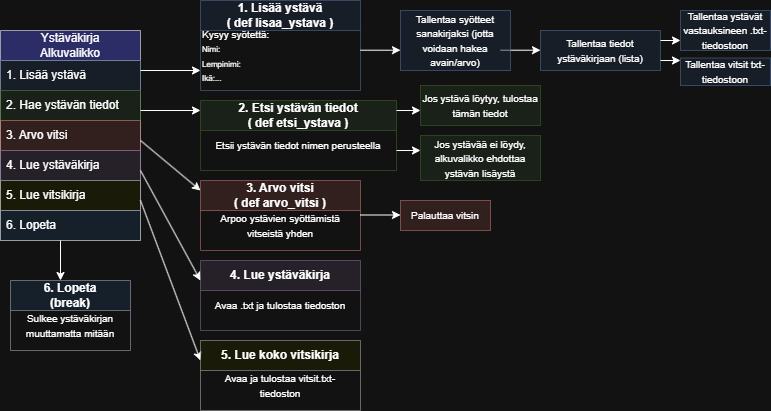

The diagram above was exported from draw.io. Its source (the exported page's mxGraphModel, read from the mxfile embedded in the PNG):
<mxGraphModel dx="1426" dy="743" grid="1" gridSize="10" guides="1" tooltips="1" connect="1" arrows="1" fold="1" page="1" pageScale="1" pageWidth="827" pageHeight="1169" math="0" shadow="0">
  <root>
    <mxCell id="JnQvU5wQ3fARfEi2AYv_-0" />
    <mxCell id="JnQvU5wQ3fARfEi2AYv_-1" parent="JnQvU5wQ3fARfEi2AYv_-0" />
    <mxCell id="F00hQ3IlfTLA0TzsAxuD-0" parent="JnQvU5wQ3fARfEi2AYv_-1" style="swimlane;fontStyle=0;childLayout=stackLayout;horizontal=1;startSize=30;horizontalStack=0;resizeParent=1;resizeParentMax=0;resizeLast=0;collapsible=1;marginBottom=0;whiteSpace=wrap;html=1;fillColor=light-dark(#CDEB8B,#32327C);strokeColor=#36393d;opacity=80;" value="Ystäväkirja&lt;div&gt;Alkuvalikko&lt;/div&gt;" vertex="1">
      <mxGeometry height="210" width="140" x="40" y="40" as="geometry" />
    </mxCell>
    <mxCell id="F00hQ3IlfTLA0TzsAxuD-1" parent="F00hQ3IlfTLA0TzsAxuD-0" style="text;align=left;verticalAlign=middle;spacingLeft=4;spacingRight=4;overflow=hidden;points=[[0,0.5],[1,0.5]];portConstraint=eastwest;rotatable=0;whiteSpace=wrap;html=1;strokeColor=#6c8ebf;fillColor=#dae8fc;opacity=50;" value="1. Lisää ystävä" vertex="1">
      <mxGeometry height="30" width="140" y="30" as="geometry" />
    </mxCell>
    <mxCell id="F00hQ3IlfTLA0TzsAxuD-2" parent="F00hQ3IlfTLA0TzsAxuD-0" style="text;strokeColor=#82b366;fillColor=#d5e8d4;align=left;verticalAlign=middle;spacingLeft=4;spacingRight=4;overflow=hidden;points=[[0,0.5],[1,0.5]];portConstraint=eastwest;rotatable=0;whiteSpace=wrap;html=1;opacity=50;" value="2. Hae ystävän tiedot" vertex="1">
      <mxGeometry height="30" width="140" y="60" as="geometry" />
    </mxCell>
    <mxCell id="F00hQ3IlfTLA0TzsAxuD-3" parent="F00hQ3IlfTLA0TzsAxuD-0" style="text;strokeColor=#b85450;fillColor=#f8cecc;align=left;verticalAlign=middle;spacingLeft=4;spacingRight=4;overflow=hidden;points=[[0,0.5],[1,0.5]];portConstraint=eastwest;rotatable=0;whiteSpace=wrap;html=1;opacity=50;" value="3. Arvo vitsi" vertex="1">
      <mxGeometry height="30" width="140" y="90" as="geometry" />
    </mxCell>
    <mxCell id="F00hQ3IlfTLA0TzsAxuD-4" parent="F00hQ3IlfTLA0TzsAxuD-0" style="text;strokeColor=#9673a6;fillColor=#e1d5e7;align=left;verticalAlign=middle;spacingLeft=4;spacingRight=4;overflow=hidden;points=[[0,0.5],[1,0.5]];portConstraint=eastwest;rotatable=0;whiteSpace=wrap;html=1;opacity=50;" value="4. Lue ystäväkirja" vertex="1">
      <mxGeometry height="30" width="140" y="120" as="geometry" />
    </mxCell>
    <mxCell id="UgjCIKEd1aQNq1pChhsJ-0" parent="F00hQ3IlfTLA0TzsAxuD-0" style="text;strokeColor=#36393d;fillColor=#ffff88;align=left;verticalAlign=middle;spacingLeft=4;spacingRight=4;overflow=hidden;points=[[0,0.5],[1,0.5]];portConstraint=eastwest;rotatable=0;whiteSpace=wrap;html=1;opacity=50;" value="5. Lue vitsikirja" vertex="1">
      <mxGeometry height="30" width="140" y="150" as="geometry" />
    </mxCell>
    <mxCell id="UgjCIKEd1aQNq1pChhsJ-1" parent="F00hQ3IlfTLA0TzsAxuD-0" style="text;strokeColor=#36393d;fillColor=#cce5ff;align=left;verticalAlign=middle;spacingLeft=4;spacingRight=4;overflow=hidden;points=[[0,0.5],[1,0.5]];portConstraint=eastwest;rotatable=0;whiteSpace=wrap;html=1;opacity=50;" value="6. Lopeta" vertex="1">
      <mxGeometry height="30" width="140" y="180" as="geometry" />
    </mxCell>
    <mxCell id="F00hQ3IlfTLA0TzsAxuD-6" edge="1" parent="JnQvU5wQ3fARfEi2AYv_-1" style="endArrow=classic;html=1;rounded=0;" value="">
      <mxGeometry height="50" relative="1" width="50" as="geometry">
        <mxPoint x="180" y="80" as="sourcePoint" />
        <mxPoint x="240" y="80" as="targetPoint" />
      </mxGeometry>
    </mxCell>
    <mxCell id="F00hQ3IlfTLA0TzsAxuD-7" edge="1" parent="JnQvU5wQ3fARfEi2AYv_-1" style="endArrow=classic;html=1;rounded=0;" value="">
      <mxGeometry height="50" relative="1" width="50" as="geometry">
        <mxPoint x="180" y="120" as="sourcePoint" />
        <mxPoint x="240" y="120" as="targetPoint" />
      </mxGeometry>
    </mxCell>
    <mxCell id="F00hQ3IlfTLA0TzsAxuD-8" edge="1" parent="JnQvU5wQ3fARfEi2AYv_-1" style="endArrow=classic;html=1;rounded=0;" value="">
      <mxGeometry height="50" relative="1" width="50" as="geometry">
        <mxPoint x="180" y="150" as="sourcePoint" />
        <mxPoint x="240" y="200" as="targetPoint" />
      </mxGeometry>
    </mxCell>
    <mxCell id="F00hQ3IlfTLA0TzsAxuD-9" edge="1" parent="JnQvU5wQ3fARfEi2AYv_-1" style="endArrow=classic;html=1;rounded=0;" value="">
      <mxGeometry height="50" relative="1" width="50" as="geometry">
        <mxPoint x="180" y="180" as="sourcePoint" />
        <mxPoint x="240" y="290" as="targetPoint" />
      </mxGeometry>
    </mxCell>
    <mxCell id="F00hQ3IlfTLA0TzsAxuD-10" parent="JnQvU5wQ3fARfEi2AYv_-1" style="swimlane;whiteSpace=wrap;html=1;startSize=30;fillColor=#dae8fc;opacity=50;strokeColor=#6c8ebf;" value="1. Lisää ystävä&lt;div&gt;( def lisaa_ystava )&lt;/div&gt;" vertex="1">
      <mxGeometry height="90" width="160" x="240" y="10" as="geometry">
        <mxRectangle height="40" width="140" x="240" y="20" as="alternateBounds" />
      </mxGeometry>
    </mxCell>
    <mxCell id="F00hQ3IlfTLA0TzsAxuD-14" parent="F00hQ3IlfTLA0TzsAxuD-10" style="text;html=1;whiteSpace=wrap;strokeColor=none;fillColor=none;align=left;verticalAlign=middle;rounded=0;" value="&lt;font style=&quot;&quot;&gt;&lt;span style=&quot;font-size: 10px;&quot;&gt;Kysyy syötettä:&lt;/span&gt;&lt;br&gt;&lt;font style=&quot;font-size: 8px;&quot;&gt;Nimi:&lt;/font&gt;&lt;/font&gt;&lt;div&gt;&lt;font style=&quot;font-size: 8px;&quot;&gt;Lempinimi:&lt;/font&gt;&lt;/div&gt;&lt;div&gt;&lt;font style=&quot;font-size: 8px;&quot;&gt;Ikä:...&lt;/font&gt;&lt;/div&gt;" vertex="1">
      <mxGeometry height="30" width="150" y="40" as="geometry" />
    </mxCell>
    <mxCell id="F00hQ3IlfTLA0TzsAxuD-11" parent="JnQvU5wQ3fARfEi2AYv_-1" style="swimlane;whiteSpace=wrap;html=1;startSize=30;fillColor=#d5e8d4;strokeColor=#82b366;opacity=50;" value="2. Etsi ystävän tiedot&lt;div&gt;( def etsi_ystava )&lt;/div&gt;" vertex="1">
      <mxGeometry height="70" width="196" x="240" y="110" as="geometry" />
    </mxCell>
    <mxCell id="F00hQ3IlfTLA0TzsAxuD-15" parent="F00hQ3IlfTLA0TzsAxuD-11" style="text;html=1;whiteSpace=wrap;strokeColor=none;fillColor=none;align=center;verticalAlign=middle;rounded=0;" value="&lt;font style=&quot;font-size: 10px;&quot;&gt;Etsii ystävän tiedot nimen perusteella&lt;/font&gt;" vertex="1">
      <mxGeometry height="30" width="180" x="8" y="30" as="geometry" />
    </mxCell>
    <mxCell id="F00hQ3IlfTLA0TzsAxuD-12" parent="JnQvU5wQ3fARfEi2AYv_-1" style="swimlane;whiteSpace=wrap;html=1;startSize=30;fillColor=#f8cecc;strokeColor=#b85450;opacity=50;" value="3. Arvo vitsi&lt;div&gt;( def arvo_vitsi )&lt;/div&gt;" vertex="1">
      <mxGeometry height="70" width="160" x="240" y="190" as="geometry" />
    </mxCell>
    <mxCell id="F00hQ3IlfTLA0TzsAxuD-16" parent="F00hQ3IlfTLA0TzsAxuD-12" style="text;html=1;whiteSpace=wrap;align=center;verticalAlign=middle;rounded=0;opacity=50;" value="&lt;font style=&quot;font-size: 10px;&quot;&gt;Arpoo ystävien syöttämistä vitseistä yhden&lt;/font&gt;" vertex="1">
      <mxGeometry height="30" width="140" x="10" y="30" as="geometry" />
    </mxCell>
    <mxCell id="F00hQ3IlfTLA0TzsAxuD-13" parent="JnQvU5wQ3fARfEi2AYv_-1" style="swimlane;whiteSpace=wrap;html=1;startSize=30;fillColor=#cce5ff;strokeColor=#36393d;opacity=50;" value="6. Lopeta&lt;div&gt;(break)&lt;/div&gt;" vertex="1">
      <mxGeometry height="70" width="120" x="50" y="290" as="geometry" />
    </mxCell>
    <mxCell id="F00hQ3IlfTLA0TzsAxuD-17" parent="F00hQ3IlfTLA0TzsAxuD-13" style="text;html=1;whiteSpace=wrap;strokeColor=none;fillColor=none;align=center;verticalAlign=middle;rounded=0;" value="&lt;font style=&quot;font-size: 10px;&quot;&gt;Sulkee ystäväkirjan muuttamatta mitään&lt;/font&gt;" vertex="1">
      <mxGeometry height="30" width="140" x="-10" y="30" as="geometry" />
    </mxCell>
    <mxCell id="F00hQ3IlfTLA0TzsAxuD-18" parent="JnQvU5wQ3fARfEi2AYv_-1" style="rounded=0;whiteSpace=wrap;html=1;fillColor=#dae8fc;strokeColor=#6c8ebf;opacity=50;" value="&lt;font style=&quot;font-size: 10px;&quot;&gt;Tallentaa tiedot ystäväkirjaan (lista)&lt;/font&gt;" vertex="1">
      <mxGeometry height="40" width="120" x="580" y="40" as="geometry" />
    </mxCell>
    <mxCell id="F00hQ3IlfTLA0TzsAxuD-19" edge="1" parent="JnQvU5wQ3fARfEi2AYv_-1" style="endArrow=classic;html=1;rounded=0;" value="">
      <mxGeometry height="50" relative="1" width="50" as="geometry">
        <mxPoint x="400" y="59.71" as="sourcePoint" />
        <mxPoint x="440" y="59.71" as="targetPoint" />
      </mxGeometry>
    </mxCell>
    <mxCell id="F00hQ3IlfTLA0TzsAxuD-20" parent="JnQvU5wQ3fARfEi2AYv_-1" style="rounded=0;whiteSpace=wrap;html=1;fillColor=#d5e8d4;strokeColor=#82b366;opacity=50;" value="&lt;font style=&quot;font-size: 10px;&quot;&gt;Jos ystävää ei löydy, alkuvalikko ehdottaa ystävän lisäystä&lt;/font&gt;" vertex="1">
      <mxGeometry height="45" width="120" x="460" y="145" as="geometry" />
    </mxCell>
    <mxCell id="F00hQ3IlfTLA0TzsAxuD-23" edge="1" parent="JnQvU5wQ3fARfEi2AYv_-1" style="endArrow=classic;html=1;rounded=0;" value="">
      <mxGeometry height="50" relative="1" width="50" as="geometry">
        <mxPoint x="436" y="120" as="sourcePoint" />
        <mxPoint x="460" y="120" as="targetPoint" />
      </mxGeometry>
    </mxCell>
    <mxCell id="F00hQ3IlfTLA0TzsAxuD-24" parent="JnQvU5wQ3fARfEi2AYv_-1" style="rounded=0;whiteSpace=wrap;html=1;fillColor=#d5e8d4;strokeColor=#82b366;opacity=50;" value="&lt;font style=&quot;font-size: 10px;&quot;&gt;Jos ystävä löytyy, tulostaa tämän tiedot&lt;/font&gt;" vertex="1">
      <mxGeometry height="40" width="120" x="460" y="95" as="geometry" />
    </mxCell>
    <mxCell id="F00hQ3IlfTLA0TzsAxuD-25" edge="1" parent="JnQvU5wQ3fARfEi2AYv_-1" style="endArrow=classic;html=1;rounded=0;" value="">
      <mxGeometry height="50" relative="1" width="50" as="geometry">
        <mxPoint x="436" y="160" as="sourcePoint" />
        <mxPoint x="460" y="160" as="targetPoint" />
      </mxGeometry>
    </mxCell>
    <mxCell id="F00hQ3IlfTLA0TzsAxuD-26" parent="JnQvU5wQ3fARfEi2AYv_-1" style="rounded=0;whiteSpace=wrap;html=1;fillColor=#f8cecc;strokeColor=#b85450;opacity=50;" value="&lt;font style=&quot;font-size: 10px;&quot;&gt;Palauttaa vitsin&lt;/font&gt;" vertex="1">
      <mxGeometry height="30" width="90" x="440" y="210" as="geometry" />
    </mxCell>
    <mxCell id="F00hQ3IlfTLA0TzsAxuD-27" edge="1" parent="JnQvU5wQ3fARfEi2AYv_-1" style="endArrow=classic;html=1;rounded=0;" value="">
      <mxGeometry height="50" relative="1" width="50" as="geometry">
        <mxPoint x="400" y="224.5" as="sourcePoint" />
        <mxPoint x="440" y="224.5" as="targetPoint" />
      </mxGeometry>
    </mxCell>
    <mxCell id="F00hQ3IlfTLA0TzsAxuD-28" edge="1" parent="JnQvU5wQ3fARfEi2AYv_-1" style="endArrow=classic;html=1;rounded=0;" value="">
      <mxGeometry height="50" relative="1" width="50" as="geometry">
        <mxPoint x="540" y="59.71" as="sourcePoint" />
        <mxPoint x="580" y="59.71" as="targetPoint" />
      </mxGeometry>
    </mxCell>
    <mxCell id="F00hQ3IlfTLA0TzsAxuD-29" parent="JnQvU5wQ3fARfEi2AYv_-1" style="rounded=0;whiteSpace=wrap;html=1;fillColor=#dae8fc;strokeColor=#6c8ebf;opacity=50;" value="&lt;font style=&quot;font-size: 10px;&quot;&gt;Tallentaa syötteet sanakirjaksi (jotta voidaan hakea avain/arvo)&lt;/font&gt;" vertex="1">
      <mxGeometry height="60" width="110" x="440" y="20" as="geometry" />
    </mxCell>
    <mxCell id="UgjCIKEd1aQNq1pChhsJ-2" edge="1" parent="JnQvU5wQ3fARfEi2AYv_-1" style="endArrow=classic;html=1;rounded=0;" value="">
      <mxGeometry height="50" relative="1" width="50" as="geometry">
        <mxPoint x="180" y="210" as="sourcePoint" />
        <mxPoint x="240" y="370" as="targetPoint" />
      </mxGeometry>
    </mxCell>
    <mxCell id="UgjCIKEd1aQNq1pChhsJ-3" edge="1" parent="JnQvU5wQ3fARfEi2AYv_-1" style="endArrow=classic;html=1;rounded=0;" value="">
      <mxGeometry height="50" relative="1" width="50" as="geometry">
        <mxPoint x="100" y="250" as="sourcePoint" />
        <mxPoint x="100" y="290" as="targetPoint" />
      </mxGeometry>
    </mxCell>
    <mxCell id="UgjCIKEd1aQNq1pChhsJ-4" edge="1" parent="JnQvU5wQ3fARfEi2AYv_-1" style="endArrow=classic;html=1;rounded=0;" value="">
      <mxGeometry height="50" relative="1" width="50" as="geometry">
        <mxPoint x="700" y="50" as="sourcePoint" />
        <mxPoint x="720" y="50" as="targetPoint" />
      </mxGeometry>
    </mxCell>
    <mxCell id="UgjCIKEd1aQNq1pChhsJ-5" edge="1" parent="JnQvU5wQ3fARfEi2AYv_-1" style="endArrow=classic;html=1;rounded=0;" value="">
      <mxGeometry height="50" relative="1" width="50" as="geometry">
        <mxPoint x="700" y="70" as="sourcePoint" />
        <mxPoint x="720" y="70" as="targetPoint" />
      </mxGeometry>
    </mxCell>
    <mxCell id="UgjCIKEd1aQNq1pChhsJ-6" parent="JnQvU5wQ3fARfEi2AYv_-1" style="rounded=0;whiteSpace=wrap;html=1;fillColor=#dae8fc;strokeColor=#6c8ebf;opacity=50;" value="&lt;font style=&quot;font-size: 10px;&quot;&gt;Tallentaa ystävät vastauksineen .txt-tiedostoon&lt;/font&gt;" vertex="1">
      <mxGeometry height="40" width="90" x="720" y="20" as="geometry" />
    </mxCell>
    <mxCell id="UgjCIKEd1aQNq1pChhsJ-7" parent="JnQvU5wQ3fARfEi2AYv_-1" style="rounded=0;whiteSpace=wrap;html=1;fillColor=#dae8fc;strokeColor=#6c8ebf;opacity=50;" value="&lt;font style=&quot;font-size: 10px;&quot;&gt;Tallentaa vitsit txt-tiedostoon&lt;/font&gt;" vertex="1">
      <mxGeometry height="27.5" width="90" x="720" y="67.5" as="geometry" />
    </mxCell>
    <mxCell id="UgjCIKEd1aQNq1pChhsJ-8" parent="JnQvU5wQ3fARfEi2AYv_-1" style="swimlane;whiteSpace=wrap;html=1;startSize=30;fillColor=#e1d5e7;strokeColor=#9673a6;opacity=50;" value="4. Lue ystäväkirja" vertex="1">
      <mxGeometry height="70" width="160" x="240" y="270" as="geometry" />
    </mxCell>
    <mxCell id="UgjCIKEd1aQNq1pChhsJ-9" parent="UgjCIKEd1aQNq1pChhsJ-8" style="text;html=1;whiteSpace=wrap;align=center;verticalAlign=middle;rounded=0;" value="&lt;font style=&quot;font-size: 10px;&quot;&gt;Avaa .txt ja tulostaa tiedoston&lt;/font&gt;" vertex="1">
      <mxGeometry height="30" width="140" x="10" y="30" as="geometry" />
    </mxCell>
    <mxCell id="UgjCIKEd1aQNq1pChhsJ-13" parent="JnQvU5wQ3fARfEi2AYv_-1" style="swimlane;whiteSpace=wrap;html=1;startSize=30;fillColor=#ffff88;strokeColor=#36393d;opacity=50;" value="5. Lue koko vitsikirja" vertex="1">
      <mxGeometry height="70" width="160" x="240" y="350" as="geometry" />
    </mxCell>
    <mxCell id="UgjCIKEd1aQNq1pChhsJ-14" parent="UgjCIKEd1aQNq1pChhsJ-13" style="text;html=1;whiteSpace=wrap;align=center;verticalAlign=middle;rounded=0;" value="&lt;font style=&quot;font-size: 10px;&quot;&gt;Avaa ja tulostaa vitsit.txt-tiedoston&lt;/font&gt;" vertex="1">
      <mxGeometry height="30" width="140" x="10" y="30" as="geometry" />
    </mxCell>
  </root>
</mxGraphModel>